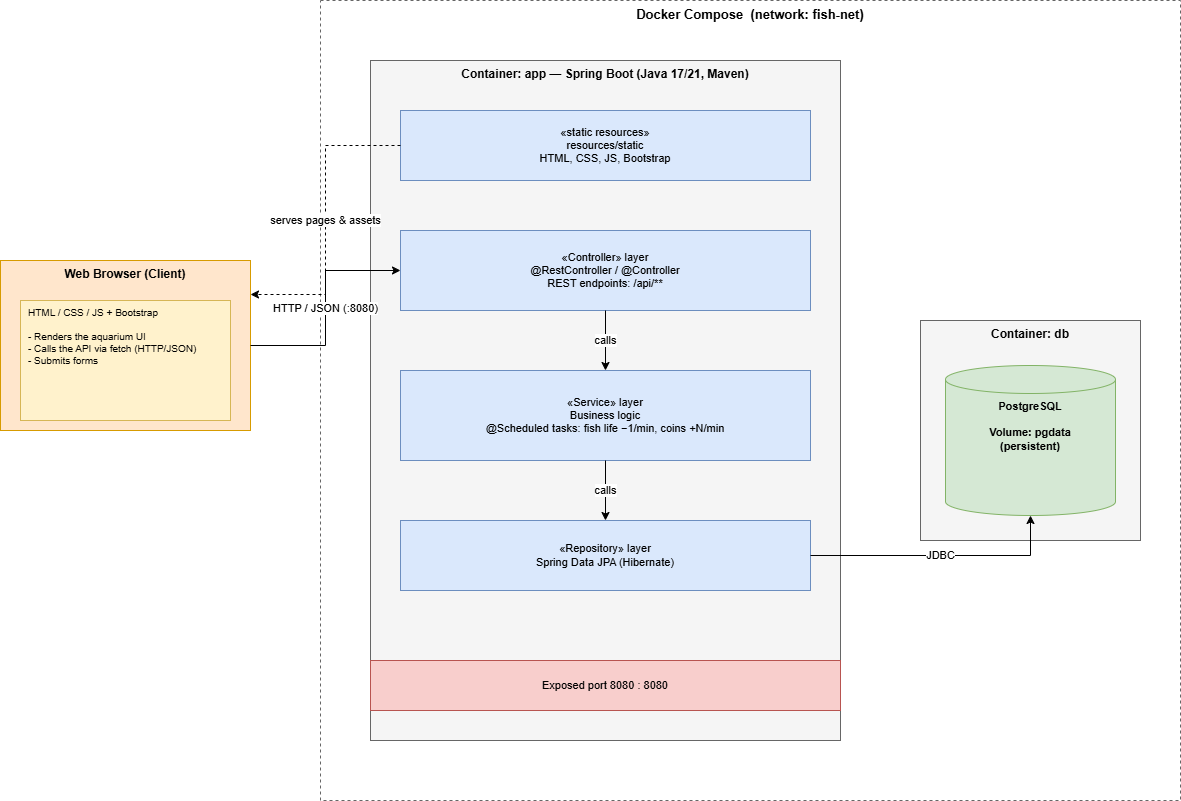

The diagram above was exported from draw.io. Its source (the exported page's mxGraphModel, read from the mxfile embedded in the PNG):
<mxGraphModel dx="1571" dy="826" grid="1" gridSize="10" guides="1" tooltips="1" connect="1" arrows="1" fold="1" page="1" pageScale="1" pageWidth="1654" pageHeight="1169" math="0" shadow="0">
  <root>
    <mxCell id="0" />
    <mxCell id="1" parent="0" />
    <mxCell id="browser" parent="1" style="rounded=0;whiteSpace=wrap;html=1;verticalAlign=top;fontStyle=1;fontSize=12;fillColor=#ffe6cc;strokeColor=#d79b00;" value="Web Browser (Client)" vertex="1">
      <mxGeometry height="170" width="250" x="40" y="300" as="geometry" />
    </mxCell>
    <mxCell id="browser_inner" parent="1" style="rounded=0;whiteSpace=wrap;html=1;verticalAlign=top;align=left;spacingLeft=6;fontSize=10;fillColor=#fff2cc;strokeColor=#d6b656;" value="HTML / CSS / JS + Bootstrap&lt;br&gt;&lt;br&gt;- Renders the aquarium UI&lt;br&gt;- Calls the API via fetch (HTTP/JSON)&lt;br&gt;- Submits forms" vertex="1">
      <mxGeometry height="120" width="210" x="60" y="340" as="geometry" />
    </mxCell>
    <mxCell id="compose" parent="1" style="rounded=0;whiteSpace=wrap;html=1;verticalAlign=top;fontStyle=1;fontSize=13;fillColor=none;strokeColor=#666666;dashed=1;" value="Docker Compose  (network: fish-net)" vertex="1">
      <mxGeometry height="800" width="860" x="360" y="40" as="geometry" />
    </mxCell>
    <mxCell id="app" parent="1" style="rounded=0;whiteSpace=wrap;html=1;verticalAlign=top;fontStyle=1;fontSize=12;fillColor=#f5f5f5;strokeColor=#666666;" value="Container: app — Spring Boot (Java 17/21, Maven)" vertex="1">
      <mxGeometry height="680" width="470" x="410" y="100" as="geometry" />
    </mxCell>
    <mxCell id="static" parent="1" style="rounded=0;whiteSpace=wrap;html=1;verticalAlign=middle;fontSize=11;fillColor=#dae8fc;strokeColor=#6c8ebf;" value="«static resources»&lt;br&gt;resources/static&lt;br&gt;HTML, CSS, JS, Bootstrap" vertex="1">
      <mxGeometry height="70" width="410" x="440" y="150" as="geometry" />
    </mxCell>
    <mxCell id="controller" parent="1" style="rounded=0;whiteSpace=wrap;html=1;verticalAlign=middle;fontSize=11;fillColor=#dae8fc;strokeColor=#6c8ebf;" value="«Controller» layer&lt;br&gt;@RestController / @Controller&lt;br&gt;REST endpoints: /api/**" vertex="1">
      <mxGeometry height="80" width="410" x="440" y="270" as="geometry" />
    </mxCell>
    <mxCell id="service" parent="1" style="rounded=0;whiteSpace=wrap;html=1;verticalAlign=middle;fontSize=11;fillColor=#dae8fc;strokeColor=#6c8ebf;" value="«Service» layer&lt;br&gt;Business logic&lt;br&gt;@Scheduled tasks: fish life −1/min, coins +N/min" vertex="1">
      <mxGeometry height="90" width="410" x="440" y="410" as="geometry" />
    </mxCell>
    <mxCell id="repository" parent="1" style="rounded=0;whiteSpace=wrap;html=1;verticalAlign=middle;fontSize=11;fillColor=#dae8fc;strokeColor=#6c8ebf;" value="«Repository» layer&lt;br&gt;Spring Data JPA (Hibernate)" vertex="1">
      <mxGeometry height="70" width="410" x="440" y="560" as="geometry" />
    </mxCell>
    <mxCell id="port" parent="1" style="rounded=0;whiteSpace=wrap;html=1;fontSize=11;fillColor=#f8cecc;strokeColor=#b85450;" value="Exposed port 8080 : 8080" vertex="1">
      <mxGeometry height="50" width="470" x="410" y="700" as="geometry" />
    </mxCell>
    <mxCell id="db_node" parent="1" style="rounded=0;whiteSpace=wrap;html=1;verticalAlign=top;fontStyle=1;fontSize=12;fillColor=#f5f5f5;strokeColor=#666666;" value="Container: db" vertex="1">
      <mxGeometry height="220" width="220" x="960" y="360" as="geometry" />
    </mxCell>
    <mxCell id="postgres" parent="1" style="shape=cylinder3;whiteSpace=wrap;html=1;boundedLbl=1;backgroundOutline=1;size=14;fillColor=#d5e8d4;strokeColor=#82b366;verticalAlign=top;fontSize=11;fontStyle=1;" value="PostgreSQL&lt;br&gt;&lt;br&gt;Volume: pgdata&lt;br&gt;(persistent)" vertex="1">
      <mxGeometry height="150" width="170" x="985" y="405" as="geometry" />
    </mxCell>
    <mxCell id="e_browser_app" edge="1" parent="1" source="browser" style="html=1;rounded=0;edgeStyle=orthogonalEdgeStyle;jettySize=auto;orthogonalLoop=1;startArrow=none;endArrow=classic;" target="controller" value="HTTP / JSON  (:8080)">
      <mxGeometry relative="1" as="geometry" />
    </mxCell>
    <mxCell id="e_serve" edge="1" parent="1" source="static" style="html=1;rounded=0;edgeStyle=orthogonalEdgeStyle;jettySize=auto;orthogonalLoop=1;startArrow=none;endArrow=classic;dashed=1;exitX=0;exitY=0.5;entryX=1;entryY=0.2;" target="browser" value="serves pages &amp; assets">
      <mxGeometry relative="1" as="geometry" />
    </mxCell>
    <mxCell id="e_ctrl_svc" edge="1" parent="1" source="controller" style="html=1;rounded=0;edgeStyle=orthogonalEdgeStyle;jettySize=auto;orthogonalLoop=1;endArrow=classic;" target="service" value="calls">
      <mxGeometry relative="1" as="geometry" />
    </mxCell>
    <mxCell id="e_svc_repo" edge="1" parent="1" source="service" style="html=1;rounded=0;edgeStyle=orthogonalEdgeStyle;jettySize=auto;orthogonalLoop=1;endArrow=classic;" target="repository" value="calls">
      <mxGeometry relative="1" as="geometry" />
    </mxCell>
    <mxCell id="e_repo_db" edge="1" parent="1" source="repository" style="html=1;rounded=0;edgeStyle=orthogonalEdgeStyle;jettySize=auto;orthogonalLoop=1;endArrow=classic;" target="postgres" value="JDBC">
      <mxGeometry relative="1" as="geometry" />
    </mxCell>
  </root>
</mxGraphModel>